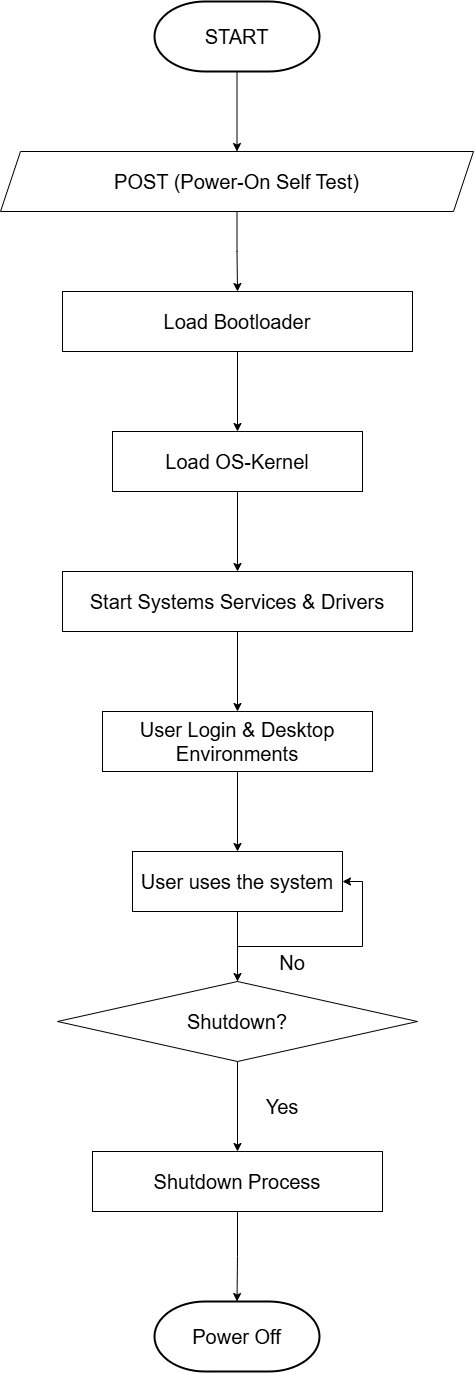

The diagram above was exported from draw.io. Its source (the exported page's mxGraphModel, read from the mxfile embedded in the PNG):
<mxGraphModel dx="1518" dy="747" grid="1" gridSize="10" guides="1" tooltips="1" connect="1" arrows="1" fold="1" page="1" pageScale="1" pageWidth="850" pageHeight="1100" math="0" shadow="0">
  <root>
    <mxCell id="0" />
    <mxCell id="1" parent="0" />
    <mxCell id="t5NUeJX6bQ3djWnmKy6k-4" style="edgeStyle=orthogonalEdgeStyle;rounded=0;orthogonalLoop=1;jettySize=auto;html=1;" edge="1" parent="1" source="t5NUeJX6bQ3djWnmKy6k-1" target="t5NUeJX6bQ3djWnmKy6k-3">
      <mxGeometry relative="1" as="geometry" />
    </mxCell>
    <mxCell id="t5NUeJX6bQ3djWnmKy6k-1" value="START" style="strokeWidth=2;html=1;shape=mxgraph.flowchart.terminator;whiteSpace=wrap;fontSize=20;" vertex="1" parent="1">
      <mxGeometry x="342" y="30" width="165" height="70" as="geometry" />
    </mxCell>
    <mxCell id="t5NUeJX6bQ3djWnmKy6k-6" value="" style="edgeStyle=orthogonalEdgeStyle;rounded=0;orthogonalLoop=1;jettySize=auto;html=1;" edge="1" parent="1" source="t5NUeJX6bQ3djWnmKy6k-3" target="t5NUeJX6bQ3djWnmKy6k-5">
      <mxGeometry relative="1" as="geometry" />
    </mxCell>
    <mxCell id="t5NUeJX6bQ3djWnmKy6k-3" value="POST (Power-On Self Test)" style="shape=parallelogram;perimeter=parallelogramPerimeter;whiteSpace=wrap;html=1;fixedSize=1;fontSize=20;" vertex="1" parent="1">
      <mxGeometry x="188" y="180" width="473" height="60" as="geometry" />
    </mxCell>
    <mxCell id="t5NUeJX6bQ3djWnmKy6k-8" value="" style="edgeStyle=orthogonalEdgeStyle;rounded=0;orthogonalLoop=1;jettySize=auto;html=1;" edge="1" parent="1" source="t5NUeJX6bQ3djWnmKy6k-5" target="t5NUeJX6bQ3djWnmKy6k-7">
      <mxGeometry relative="1" as="geometry" />
    </mxCell>
    <mxCell id="t5NUeJX6bQ3djWnmKy6k-5" value="Load Bootloader" style="whiteSpace=wrap;html=1;fontSize=20;" vertex="1" parent="1">
      <mxGeometry x="250" y="320" width="350" height="60" as="geometry" />
    </mxCell>
    <mxCell id="t5NUeJX6bQ3djWnmKy6k-10" value="" style="edgeStyle=orthogonalEdgeStyle;rounded=0;orthogonalLoop=1;jettySize=auto;html=1;" edge="1" parent="1" source="t5NUeJX6bQ3djWnmKy6k-7" target="t5NUeJX6bQ3djWnmKy6k-9">
      <mxGeometry relative="1" as="geometry" />
    </mxCell>
    <mxCell id="t5NUeJX6bQ3djWnmKy6k-7" value="Load OS-Kernel" style="whiteSpace=wrap;html=1;fontSize=20;" vertex="1" parent="1">
      <mxGeometry x="300" y="460" width="250" height="60" as="geometry" />
    </mxCell>
    <mxCell id="t5NUeJX6bQ3djWnmKy6k-12" value="" style="edgeStyle=orthogonalEdgeStyle;rounded=0;orthogonalLoop=1;jettySize=auto;html=1;" edge="1" parent="1" source="t5NUeJX6bQ3djWnmKy6k-9" target="t5NUeJX6bQ3djWnmKy6k-11">
      <mxGeometry relative="1" as="geometry" />
    </mxCell>
    <mxCell id="t5NUeJX6bQ3djWnmKy6k-9" value="Start Systems Services &amp;amp; Drivers" style="whiteSpace=wrap;html=1;fontSize=20;" vertex="1" parent="1">
      <mxGeometry x="250" y="600" width="350" height="60" as="geometry" />
    </mxCell>
    <mxCell id="t5NUeJX6bQ3djWnmKy6k-14" value="" style="edgeStyle=orthogonalEdgeStyle;rounded=0;orthogonalLoop=1;jettySize=auto;html=1;" edge="1" parent="1" source="t5NUeJX6bQ3djWnmKy6k-11" target="t5NUeJX6bQ3djWnmKy6k-13">
      <mxGeometry relative="1" as="geometry" />
    </mxCell>
    <mxCell id="t5NUeJX6bQ3djWnmKy6k-11" value="User Login &amp;amp; Desktop Environments" style="whiteSpace=wrap;html=1;fontSize=20;" vertex="1" parent="1">
      <mxGeometry x="290" y="740" width="270" height="60" as="geometry" />
    </mxCell>
    <mxCell id="t5NUeJX6bQ3djWnmKy6k-16" value="" style="edgeStyle=orthogonalEdgeStyle;rounded=0;orthogonalLoop=1;jettySize=auto;html=1;" edge="1" parent="1" source="t5NUeJX6bQ3djWnmKy6k-13" target="t5NUeJX6bQ3djWnmKy6k-15">
      <mxGeometry relative="1" as="geometry" />
    </mxCell>
    <mxCell id="t5NUeJX6bQ3djWnmKy6k-13" value="User uses the system" style="whiteSpace=wrap;html=1;fontSize=20;" vertex="1" parent="1">
      <mxGeometry x="320" y="880" width="210" height="60" as="geometry" />
    </mxCell>
    <mxCell id="t5NUeJX6bQ3djWnmKy6k-18" value="" style="edgeStyle=orthogonalEdgeStyle;rounded=0;orthogonalLoop=1;jettySize=auto;html=1;" edge="1" parent="1" source="t5NUeJX6bQ3djWnmKy6k-15" target="t5NUeJX6bQ3djWnmKy6k-17">
      <mxGeometry relative="1" as="geometry" />
    </mxCell>
    <mxCell id="t5NUeJX6bQ3djWnmKy6k-20" style="edgeStyle=orthogonalEdgeStyle;rounded=0;orthogonalLoop=1;jettySize=auto;html=1;entryX=1;entryY=0.5;entryDx=0;entryDy=0;" edge="1" parent="1" source="t5NUeJX6bQ3djWnmKy6k-15" target="t5NUeJX6bQ3djWnmKy6k-13">
      <mxGeometry relative="1" as="geometry" />
    </mxCell>
    <mxCell id="t5NUeJX6bQ3djWnmKy6k-15" value="Shutdown?" style="rhombus;whiteSpace=wrap;html=1;fontSize=20;" vertex="1" parent="1">
      <mxGeometry x="245" y="1010" width="360" height="80" as="geometry" />
    </mxCell>
    <mxCell id="t5NUeJX6bQ3djWnmKy6k-23" style="edgeStyle=orthogonalEdgeStyle;rounded=0;orthogonalLoop=1;jettySize=auto;html=1;" edge="1" parent="1" source="t5NUeJX6bQ3djWnmKy6k-17" target="t5NUeJX6bQ3djWnmKy6k-22">
      <mxGeometry relative="1" as="geometry" />
    </mxCell>
    <mxCell id="t5NUeJX6bQ3djWnmKy6k-17" value="Shutdown Process" style="whiteSpace=wrap;html=1;fontSize=20;" vertex="1" parent="1">
      <mxGeometry x="280" y="1180" width="290" height="60" as="geometry" />
    </mxCell>
    <mxCell id="t5NUeJX6bQ3djWnmKy6k-19" value="No" style="text;html=1;align=center;verticalAlign=middle;whiteSpace=wrap;rounded=0;fontSize=20;" vertex="1" parent="1">
      <mxGeometry x="450" y="976" width="60" height="30" as="geometry" />
    </mxCell>
    <mxCell id="t5NUeJX6bQ3djWnmKy6k-21" value="Yes" style="text;html=1;align=center;verticalAlign=middle;whiteSpace=wrap;rounded=0;fontSize=20;" vertex="1" parent="1">
      <mxGeometry x="440" y="1120" width="60" height="30" as="geometry" />
    </mxCell>
    <mxCell id="t5NUeJX6bQ3djWnmKy6k-22" value="Power Off" style="strokeWidth=2;html=1;shape=mxgraph.flowchart.terminator;whiteSpace=wrap;fontSize=20;" vertex="1" parent="1">
      <mxGeometry x="342" y="1330" width="165" height="70" as="geometry" />
    </mxCell>
  </root>
</mxGraphModel>